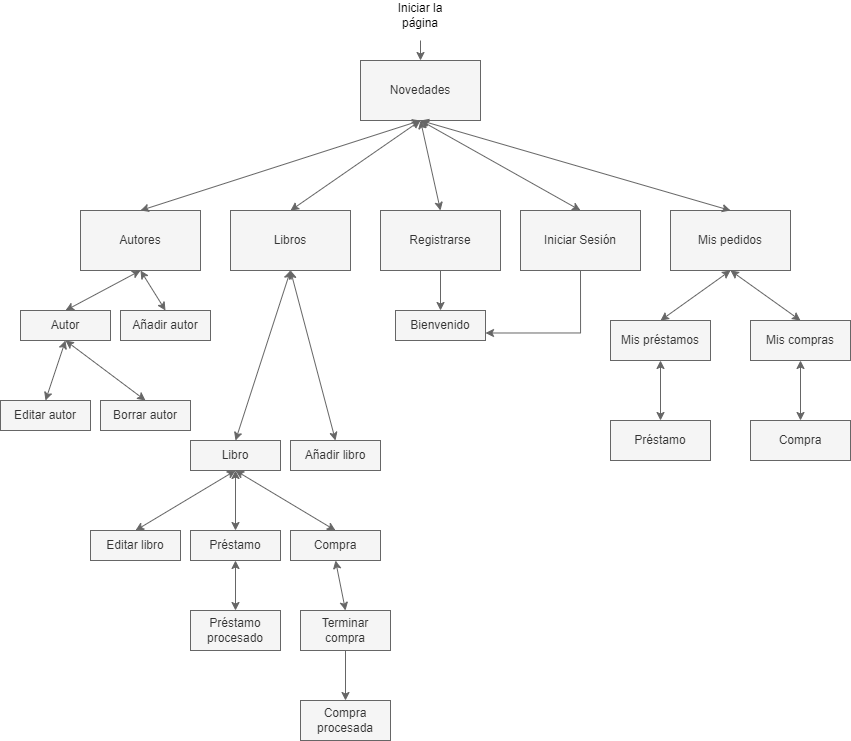

The diagram above was exported from draw.io. Its source (the exported page's mxGraphModel, read from the mxfile embedded in the PNG):
<mxGraphModel dx="2085" dy="684" grid="1" gridSize="10" guides="1" tooltips="1" connect="1" arrows="1" fold="1" page="1" pageScale="1" pageWidth="850" pageHeight="1100" math="0" shadow="0">
  <root>
    <mxCell id="0" />
    <mxCell id="1" parent="0" />
    <mxCell id="W-JRXKkJTZZkbWLiP_r1-1" value="Novedades" style="rounded=0;whiteSpace=wrap;html=1;fillColor=#f5f5f5;fontColor=#333333;strokeColor=#666666;" vertex="1" parent="1">
      <mxGeometry x="340" y="150" width="120" height="60" as="geometry" />
    </mxCell>
    <mxCell id="W-JRXKkJTZZkbWLiP_r1-2" value="" style="endArrow=classic;html=1;rounded=0;entryX=0.5;entryY=0;entryDx=0;entryDy=0;fillColor=#f5f5f5;strokeColor=#666666;" edge="1" parent="1" target="W-JRXKkJTZZkbWLiP_r1-1">
      <mxGeometry width="50" height="50" relative="1" as="geometry">
        <mxPoint x="400" y="130" as="sourcePoint" />
        <mxPoint x="450" y="230" as="targetPoint" />
      </mxGeometry>
    </mxCell>
    <mxCell id="W-JRXKkJTZZkbWLiP_r1-3" value="Iniciar la página" style="text;html=1;align=center;verticalAlign=middle;whiteSpace=wrap;rounded=0;" vertex="1" parent="1">
      <mxGeometry x="370" y="90" width="60" height="30" as="geometry" />
    </mxCell>
    <mxCell id="W-JRXKkJTZZkbWLiP_r1-4" value="Autores" style="rounded=0;whiteSpace=wrap;html=1;fillColor=#f5f5f5;fontColor=#333333;strokeColor=#666666;" vertex="1" parent="1">
      <mxGeometry x="60" y="300" width="120" height="60" as="geometry" />
    </mxCell>
    <mxCell id="W-JRXKkJTZZkbWLiP_r1-5" value="Libros" style="rounded=0;whiteSpace=wrap;html=1;fillColor=#f5f5f5;fontColor=#333333;strokeColor=#666666;" vertex="1" parent="1">
      <mxGeometry x="210" y="300" width="120" height="60" as="geometry" />
    </mxCell>
    <mxCell id="W-JRXKkJTZZkbWLiP_r1-44" style="edgeStyle=orthogonalEdgeStyle;rounded=0;orthogonalLoop=1;jettySize=auto;html=1;exitX=0.5;exitY=1;exitDx=0;exitDy=0;entryX=0.5;entryY=0;entryDx=0;entryDy=0;fillColor=#f5f5f5;strokeColor=#666666;" edge="1" parent="1" source="W-JRXKkJTZZkbWLiP_r1-6" target="W-JRXKkJTZZkbWLiP_r1-43">
      <mxGeometry relative="1" as="geometry" />
    </mxCell>
    <mxCell id="W-JRXKkJTZZkbWLiP_r1-6" value="Registrarse" style="rounded=0;whiteSpace=wrap;html=1;fillColor=#f5f5f5;fontColor=#333333;strokeColor=#666666;" vertex="1" parent="1">
      <mxGeometry x="360" y="300" width="120" height="60" as="geometry" />
    </mxCell>
    <mxCell id="W-JRXKkJTZZkbWLiP_r1-46" style="edgeStyle=orthogonalEdgeStyle;rounded=0;orthogonalLoop=1;jettySize=auto;html=1;exitX=0.5;exitY=1;exitDx=0;exitDy=0;entryX=1;entryY=0.75;entryDx=0;entryDy=0;fillColor=#f5f5f5;strokeColor=#666666;" edge="1" parent="1" source="W-JRXKkJTZZkbWLiP_r1-7" target="W-JRXKkJTZZkbWLiP_r1-43">
      <mxGeometry relative="1" as="geometry" />
    </mxCell>
    <mxCell id="W-JRXKkJTZZkbWLiP_r1-7" value="Iniciar Sesión" style="rounded=0;whiteSpace=wrap;html=1;fillColor=#f5f5f5;fontColor=#333333;strokeColor=#666666;" vertex="1" parent="1">
      <mxGeometry x="500" y="300" width="120" height="60" as="geometry" />
    </mxCell>
    <mxCell id="W-JRXKkJTZZkbWLiP_r1-8" value="Mis pedidos" style="rounded=0;whiteSpace=wrap;html=1;fillColor=#f5f5f5;fontColor=#333333;strokeColor=#666666;" vertex="1" parent="1">
      <mxGeometry x="650" y="300" width="120" height="60" as="geometry" />
    </mxCell>
    <mxCell id="W-JRXKkJTZZkbWLiP_r1-9" value="" style="endArrow=classic;startArrow=classic;html=1;rounded=0;entryX=0.5;entryY=1;entryDx=0;entryDy=0;exitX=0.5;exitY=0;exitDx=0;exitDy=0;fillColor=#f5f5f5;strokeColor=#666666;" edge="1" parent="1" source="W-JRXKkJTZZkbWLiP_r1-4" target="W-JRXKkJTZZkbWLiP_r1-1">
      <mxGeometry width="50" height="50" relative="1" as="geometry">
        <mxPoint x="400" y="280" as="sourcePoint" />
        <mxPoint x="450" y="230" as="targetPoint" />
      </mxGeometry>
    </mxCell>
    <mxCell id="W-JRXKkJTZZkbWLiP_r1-10" value="" style="endArrow=classic;startArrow=classic;html=1;rounded=0;exitX=0.5;exitY=0;exitDx=0;exitDy=0;fillColor=#f5f5f5;strokeColor=#666666;" edge="1" parent="1" source="W-JRXKkJTZZkbWLiP_r1-5">
      <mxGeometry width="50" height="50" relative="1" as="geometry">
        <mxPoint x="130" y="310" as="sourcePoint" />
        <mxPoint x="400" y="210" as="targetPoint" />
      </mxGeometry>
    </mxCell>
    <mxCell id="W-JRXKkJTZZkbWLiP_r1-11" value="" style="endArrow=classic;startArrow=classic;html=1;rounded=0;exitX=0.5;exitY=0;exitDx=0;exitDy=0;entryX=0.5;entryY=1;entryDx=0;entryDy=0;fillColor=#f5f5f5;strokeColor=#666666;" edge="1" parent="1" source="W-JRXKkJTZZkbWLiP_r1-6" target="W-JRXKkJTZZkbWLiP_r1-1">
      <mxGeometry width="50" height="50" relative="1" as="geometry">
        <mxPoint x="280" y="310" as="sourcePoint" />
        <mxPoint x="400" y="220" as="targetPoint" />
      </mxGeometry>
    </mxCell>
    <mxCell id="W-JRXKkJTZZkbWLiP_r1-12" value="" style="endArrow=classic;startArrow=classic;html=1;rounded=0;exitX=0.5;exitY=0;exitDx=0;exitDy=0;entryX=0.5;entryY=1;entryDx=0;entryDy=0;fillColor=#f5f5f5;strokeColor=#666666;" edge="1" parent="1" source="W-JRXKkJTZZkbWLiP_r1-7" target="W-JRXKkJTZZkbWLiP_r1-1">
      <mxGeometry width="50" height="50" relative="1" as="geometry">
        <mxPoint x="430" y="310" as="sourcePoint" />
        <mxPoint x="410" y="220" as="targetPoint" />
      </mxGeometry>
    </mxCell>
    <mxCell id="W-JRXKkJTZZkbWLiP_r1-13" value="" style="endArrow=classic;startArrow=classic;html=1;rounded=0;exitX=0.5;exitY=0;exitDx=0;exitDy=0;entryX=0.5;entryY=1;entryDx=0;entryDy=0;fillColor=#f5f5f5;strokeColor=#666666;" edge="1" parent="1" source="W-JRXKkJTZZkbWLiP_r1-8" target="W-JRXKkJTZZkbWLiP_r1-1">
      <mxGeometry width="50" height="50" relative="1" as="geometry">
        <mxPoint x="580" y="310" as="sourcePoint" />
        <mxPoint x="410" y="220" as="targetPoint" />
      </mxGeometry>
    </mxCell>
    <mxCell id="W-JRXKkJTZZkbWLiP_r1-14" value="Mis préstamos" style="rounded=0;whiteSpace=wrap;html=1;fillColor=#f5f5f5;fontColor=#333333;strokeColor=#666666;" vertex="1" parent="1">
      <mxGeometry x="590" y="410" width="100" height="40" as="geometry" />
    </mxCell>
    <mxCell id="W-JRXKkJTZZkbWLiP_r1-15" value="Mis compras" style="rounded=0;whiteSpace=wrap;html=1;fillColor=#f5f5f5;fontColor=#333333;strokeColor=#666666;" vertex="1" parent="1">
      <mxGeometry x="730" y="410" width="100" height="40" as="geometry" />
    </mxCell>
    <mxCell id="W-JRXKkJTZZkbWLiP_r1-16" value="" style="endArrow=classic;startArrow=classic;html=1;rounded=0;entryX=0.5;entryY=1;entryDx=0;entryDy=0;exitX=0.5;exitY=0;exitDx=0;exitDy=0;fillColor=#f5f5f5;strokeColor=#666666;" edge="1" parent="1" source="W-JRXKkJTZZkbWLiP_r1-14" target="W-JRXKkJTZZkbWLiP_r1-8">
      <mxGeometry width="50" height="50" relative="1" as="geometry">
        <mxPoint x="400" y="280" as="sourcePoint" />
        <mxPoint x="450" y="230" as="targetPoint" />
      </mxGeometry>
    </mxCell>
    <mxCell id="W-JRXKkJTZZkbWLiP_r1-17" value="" style="endArrow=classic;startArrow=classic;html=1;rounded=0;entryX=0.5;entryY=1;entryDx=0;entryDy=0;exitX=0.5;exitY=0;exitDx=0;exitDy=0;fillColor=#f5f5f5;strokeColor=#666666;" edge="1" parent="1" source="W-JRXKkJTZZkbWLiP_r1-15" target="W-JRXKkJTZZkbWLiP_r1-8">
      <mxGeometry width="50" height="50" relative="1" as="geometry">
        <mxPoint x="690" y="420" as="sourcePoint" />
        <mxPoint x="730" y="370" as="targetPoint" />
      </mxGeometry>
    </mxCell>
    <mxCell id="W-JRXKkJTZZkbWLiP_r1-18" value="Añadir autor" style="rounded=0;whiteSpace=wrap;html=1;fillColor=#f5f5f5;fontColor=#333333;strokeColor=#666666;" vertex="1" parent="1">
      <mxGeometry x="100" y="400" width="90" height="30" as="geometry" />
    </mxCell>
    <mxCell id="W-JRXKkJTZZkbWLiP_r1-19" value="Autor" style="rounded=0;whiteSpace=wrap;html=1;fillColor=#f5f5f5;fontColor=#333333;strokeColor=#666666;" vertex="1" parent="1">
      <mxGeometry y="400" width="90" height="30" as="geometry" />
    </mxCell>
    <mxCell id="W-JRXKkJTZZkbWLiP_r1-20" value="" style="endArrow=classic;startArrow=classic;html=1;rounded=0;exitX=0.5;exitY=0;exitDx=0;exitDy=0;entryX=0.5;entryY=1;entryDx=0;entryDy=0;fillColor=#f5f5f5;strokeColor=#666666;" edge="1" parent="1" source="W-JRXKkJTZZkbWLiP_r1-19" target="W-JRXKkJTZZkbWLiP_r1-4">
      <mxGeometry width="50" height="50" relative="1" as="geometry">
        <mxPoint x="440" y="380" as="sourcePoint" />
        <mxPoint x="490" y="330" as="targetPoint" />
      </mxGeometry>
    </mxCell>
    <mxCell id="W-JRXKkJTZZkbWLiP_r1-21" value="" style="endArrow=classic;startArrow=classic;html=1;rounded=0;exitX=0.5;exitY=0;exitDx=0;exitDy=0;entryX=0.5;entryY=1;entryDx=0;entryDy=0;fillColor=#f5f5f5;strokeColor=#666666;" edge="1" parent="1" source="W-JRXKkJTZZkbWLiP_r1-18" target="W-JRXKkJTZZkbWLiP_r1-4">
      <mxGeometry width="50" height="50" relative="1" as="geometry">
        <mxPoint x="65" y="410" as="sourcePoint" />
        <mxPoint x="130" y="370" as="targetPoint" />
      </mxGeometry>
    </mxCell>
    <mxCell id="W-JRXKkJTZZkbWLiP_r1-22" value="Editar autor" style="rounded=0;whiteSpace=wrap;html=1;fillColor=#f5f5f5;fontColor=#333333;strokeColor=#666666;" vertex="1" parent="1">
      <mxGeometry x="-20" y="490" width="90" height="30" as="geometry" />
    </mxCell>
    <mxCell id="W-JRXKkJTZZkbWLiP_r1-23" value="Borrar autor" style="rounded=0;whiteSpace=wrap;html=1;fillColor=#f5f5f5;fontColor=#333333;strokeColor=#666666;" vertex="1" parent="1">
      <mxGeometry x="80" y="490" width="90" height="30" as="geometry" />
    </mxCell>
    <mxCell id="W-JRXKkJTZZkbWLiP_r1-24" value="" style="endArrow=classic;startArrow=classic;html=1;rounded=0;exitX=0.5;exitY=1;exitDx=0;exitDy=0;entryX=0.5;entryY=0;entryDx=0;entryDy=0;fillColor=#f5f5f5;strokeColor=#666666;" edge="1" parent="1" source="W-JRXKkJTZZkbWLiP_r1-19" target="W-JRXKkJTZZkbWLiP_r1-22">
      <mxGeometry width="50" height="50" relative="1" as="geometry">
        <mxPoint x="440" y="380" as="sourcePoint" />
        <mxPoint x="490" y="330" as="targetPoint" />
      </mxGeometry>
    </mxCell>
    <mxCell id="W-JRXKkJTZZkbWLiP_r1-25" value="" style="endArrow=classic;startArrow=classic;html=1;rounded=0;exitX=0.5;exitY=1;exitDx=0;exitDy=0;entryX=0.5;entryY=0;entryDx=0;entryDy=0;fillColor=#f5f5f5;strokeColor=#666666;" edge="1" parent="1" source="W-JRXKkJTZZkbWLiP_r1-19" target="W-JRXKkJTZZkbWLiP_r1-23">
      <mxGeometry width="50" height="50" relative="1" as="geometry">
        <mxPoint x="65" y="440" as="sourcePoint" />
        <mxPoint x="65" y="500" as="targetPoint" />
      </mxGeometry>
    </mxCell>
    <mxCell id="W-JRXKkJTZZkbWLiP_r1-26" value="Añadir libro" style="rounded=0;whiteSpace=wrap;html=1;fillColor=#f5f5f5;fontColor=#333333;strokeColor=#666666;" vertex="1" parent="1">
      <mxGeometry x="270" y="530" width="90" height="30" as="geometry" />
    </mxCell>
    <mxCell id="W-JRXKkJTZZkbWLiP_r1-27" value="Libro" style="rounded=0;whiteSpace=wrap;html=1;fillColor=#f5f5f5;fontColor=#333333;strokeColor=#666666;" vertex="1" parent="1">
      <mxGeometry x="170" y="530" width="90" height="30" as="geometry" />
    </mxCell>
    <mxCell id="W-JRXKkJTZZkbWLiP_r1-28" value="Editar libro" style="rounded=0;whiteSpace=wrap;html=1;fillColor=#f5f5f5;fontColor=#333333;strokeColor=#666666;" vertex="1" parent="1">
      <mxGeometry x="70" y="620" width="90" height="30" as="geometry" />
    </mxCell>
    <mxCell id="W-JRXKkJTZZkbWLiP_r1-29" value="Préstamo" style="rounded=0;whiteSpace=wrap;html=1;fillColor=#f5f5f5;fontColor=#333333;strokeColor=#666666;" vertex="1" parent="1">
      <mxGeometry x="170" y="620" width="90" height="30" as="geometry" />
    </mxCell>
    <mxCell id="W-JRXKkJTZZkbWLiP_r1-30" value="" style="endArrow=classic;startArrow=classic;html=1;rounded=0;exitX=0.5;exitY=1;exitDx=0;exitDy=0;entryX=0.5;entryY=0;entryDx=0;entryDy=0;fillColor=#f5f5f5;strokeColor=#666666;" edge="1" parent="1" source="W-JRXKkJTZZkbWLiP_r1-27" target="W-JRXKkJTZZkbWLiP_r1-28">
      <mxGeometry width="50" height="50" relative="1" as="geometry">
        <mxPoint x="610" y="510" as="sourcePoint" />
        <mxPoint x="660" y="460" as="targetPoint" />
      </mxGeometry>
    </mxCell>
    <mxCell id="W-JRXKkJTZZkbWLiP_r1-31" value="" style="endArrow=classic;startArrow=classic;html=1;rounded=0;exitX=0.5;exitY=1;exitDx=0;exitDy=0;entryX=0.5;entryY=0;entryDx=0;entryDy=0;fillColor=#f5f5f5;strokeColor=#666666;" edge="1" parent="1" source="W-JRXKkJTZZkbWLiP_r1-27" target="W-JRXKkJTZZkbWLiP_r1-29">
      <mxGeometry width="50" height="50" relative="1" as="geometry">
        <mxPoint x="235" y="570" as="sourcePoint" />
        <mxPoint x="235" y="630" as="targetPoint" />
      </mxGeometry>
    </mxCell>
    <mxCell id="W-JRXKkJTZZkbWLiP_r1-32" value="" style="endArrow=classic;startArrow=classic;html=1;rounded=0;entryX=0.5;entryY=1;entryDx=0;entryDy=0;exitX=0.5;exitY=0;exitDx=0;exitDy=0;fillColor=#f5f5f5;strokeColor=#666666;" edge="1" parent="1" source="W-JRXKkJTZZkbWLiP_r1-27" target="W-JRXKkJTZZkbWLiP_r1-5">
      <mxGeometry width="50" height="50" relative="1" as="geometry">
        <mxPoint x="440" y="380" as="sourcePoint" />
        <mxPoint x="490" y="330" as="targetPoint" />
      </mxGeometry>
    </mxCell>
    <mxCell id="W-JRXKkJTZZkbWLiP_r1-33" value="" style="endArrow=classic;startArrow=classic;html=1;rounded=0;entryX=0.5;entryY=1;entryDx=0;entryDy=0;exitX=0.5;exitY=0;exitDx=0;exitDy=0;fillColor=#f5f5f5;strokeColor=#666666;" edge="1" parent="1" source="W-JRXKkJTZZkbWLiP_r1-26" target="W-JRXKkJTZZkbWLiP_r1-5">
      <mxGeometry width="50" height="50" relative="1" as="geometry">
        <mxPoint x="240" y="460" as="sourcePoint" />
        <mxPoint x="280" y="370" as="targetPoint" />
      </mxGeometry>
    </mxCell>
    <mxCell id="W-JRXKkJTZZkbWLiP_r1-34" value="Compra" style="rounded=0;whiteSpace=wrap;html=1;fillColor=#f5f5f5;fontColor=#333333;strokeColor=#666666;" vertex="1" parent="1">
      <mxGeometry x="270" y="620" width="90" height="30" as="geometry" />
    </mxCell>
    <mxCell id="W-JRXKkJTZZkbWLiP_r1-35" value="" style="endArrow=classic;startArrow=classic;html=1;rounded=0;exitX=0.5;exitY=1;exitDx=0;exitDy=0;entryX=0.5;entryY=0;entryDx=0;entryDy=0;fillColor=#f5f5f5;strokeColor=#666666;" edge="1" parent="1" source="W-JRXKkJTZZkbWLiP_r1-27" target="W-JRXKkJTZZkbWLiP_r1-34">
      <mxGeometry width="50" height="50" relative="1" as="geometry">
        <mxPoint x="225" y="570" as="sourcePoint" />
        <mxPoint x="225" y="630" as="targetPoint" />
      </mxGeometry>
    </mxCell>
    <mxCell id="W-JRXKkJTZZkbWLiP_r1-36" value="Préstamo&lt;br&gt;procesado" style="rounded=0;whiteSpace=wrap;html=1;fillColor=#f5f5f5;fontColor=#333333;strokeColor=#666666;" vertex="1" parent="1">
      <mxGeometry x="170" y="700" width="90" height="40" as="geometry" />
    </mxCell>
    <mxCell id="W-JRXKkJTZZkbWLiP_r1-45" style="edgeStyle=orthogonalEdgeStyle;rounded=0;orthogonalLoop=1;jettySize=auto;html=1;exitX=0.5;exitY=1;exitDx=0;exitDy=0;entryX=0.5;entryY=0;entryDx=0;entryDy=0;fillColor=#f5f5f5;strokeColor=#666666;" edge="1" parent="1" source="W-JRXKkJTZZkbWLiP_r1-37" target="W-JRXKkJTZZkbWLiP_r1-38">
      <mxGeometry relative="1" as="geometry" />
    </mxCell>
    <mxCell id="W-JRXKkJTZZkbWLiP_r1-37" value="Terminar compra" style="rounded=0;whiteSpace=wrap;html=1;fillColor=#f5f5f5;fontColor=#333333;strokeColor=#666666;" vertex="1" parent="1">
      <mxGeometry x="280" y="700" width="90" height="40" as="geometry" />
    </mxCell>
    <mxCell id="W-JRXKkJTZZkbWLiP_r1-38" value="Compra procesada" style="rounded=0;whiteSpace=wrap;html=1;fillColor=#f5f5f5;fontColor=#333333;strokeColor=#666666;" vertex="1" parent="1">
      <mxGeometry x="280" y="790" width="90" height="40" as="geometry" />
    </mxCell>
    <mxCell id="W-JRXKkJTZZkbWLiP_r1-39" value="" style="endArrow=classic;startArrow=classic;html=1;rounded=0;entryX=0.5;entryY=1;entryDx=0;entryDy=0;exitX=0.5;exitY=0;exitDx=0;exitDy=0;fillColor=#f5f5f5;strokeColor=#666666;" edge="1" parent="1" source="W-JRXKkJTZZkbWLiP_r1-36" target="W-JRXKkJTZZkbWLiP_r1-29">
      <mxGeometry width="50" height="50" relative="1" as="geometry">
        <mxPoint x="440" y="690" as="sourcePoint" />
        <mxPoint x="490" y="640" as="targetPoint" />
      </mxGeometry>
    </mxCell>
    <mxCell id="W-JRXKkJTZZkbWLiP_r1-40" value="" style="endArrow=classic;startArrow=classic;html=1;rounded=0;entryX=0.5;entryY=1;entryDx=0;entryDy=0;exitX=0.5;exitY=0;exitDx=0;exitDy=0;fillColor=#f5f5f5;strokeColor=#666666;" edge="1" parent="1" source="W-JRXKkJTZZkbWLiP_r1-37" target="W-JRXKkJTZZkbWLiP_r1-34">
      <mxGeometry width="50" height="50" relative="1" as="geometry">
        <mxPoint x="225" y="710" as="sourcePoint" />
        <mxPoint x="225" y="660" as="targetPoint" />
      </mxGeometry>
    </mxCell>
    <mxCell id="W-JRXKkJTZZkbWLiP_r1-43" value="Bienvenido" style="rounded=0;whiteSpace=wrap;html=1;fillColor=#f5f5f5;fontColor=#333333;strokeColor=#666666;" vertex="1" parent="1">
      <mxGeometry x="375" y="400" width="90" height="30" as="geometry" />
    </mxCell>
    <mxCell id="W-JRXKkJTZZkbWLiP_r1-47" value="Préstamo" style="rounded=0;whiteSpace=wrap;html=1;fillColor=#f5f5f5;fontColor=#333333;strokeColor=#666666;" vertex="1" parent="1">
      <mxGeometry x="590" y="510" width="100" height="40" as="geometry" />
    </mxCell>
    <mxCell id="W-JRXKkJTZZkbWLiP_r1-48" value="Compra" style="rounded=0;whiteSpace=wrap;html=1;fillColor=#f5f5f5;fontColor=#333333;strokeColor=#666666;" vertex="1" parent="1">
      <mxGeometry x="730" y="510" width="100" height="40" as="geometry" />
    </mxCell>
    <mxCell id="W-JRXKkJTZZkbWLiP_r1-49" value="" style="endArrow=classic;startArrow=classic;html=1;rounded=0;entryX=0.5;entryY=1;entryDx=0;entryDy=0;exitX=0.5;exitY=0;exitDx=0;exitDy=0;fillColor=#f5f5f5;strokeColor=#666666;" edge="1" parent="1" source="W-JRXKkJTZZkbWLiP_r1-47" target="W-JRXKkJTZZkbWLiP_r1-14">
      <mxGeometry width="50" height="50" relative="1" as="geometry">
        <mxPoint x="440" y="490" as="sourcePoint" />
        <mxPoint x="490" y="440" as="targetPoint" />
      </mxGeometry>
    </mxCell>
    <mxCell id="W-JRXKkJTZZkbWLiP_r1-50" value="" style="endArrow=classic;startArrow=classic;html=1;rounded=0;entryX=0.5;entryY=1;entryDx=0;entryDy=0;exitX=0.5;exitY=0;exitDx=0;exitDy=0;fillColor=#f5f5f5;strokeColor=#666666;" edge="1" parent="1" source="W-JRXKkJTZZkbWLiP_r1-48" target="W-JRXKkJTZZkbWLiP_r1-15">
      <mxGeometry width="50" height="50" relative="1" as="geometry">
        <mxPoint x="650" y="520" as="sourcePoint" />
        <mxPoint x="650" y="460" as="targetPoint" />
      </mxGeometry>
    </mxCell>
  </root>
</mxGraphModel>